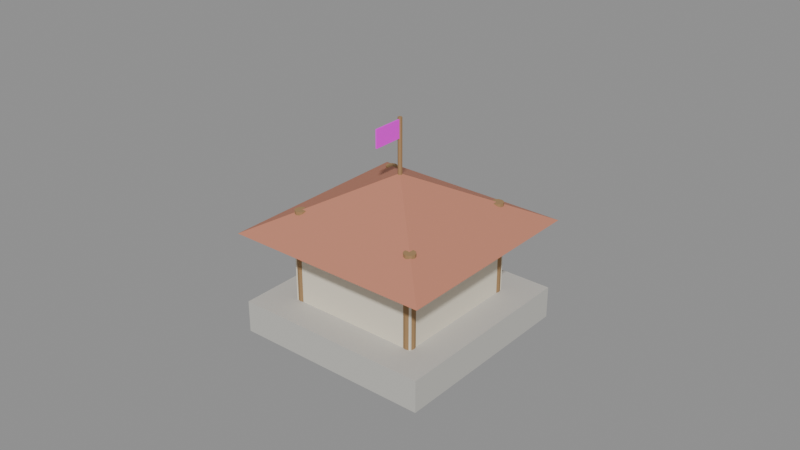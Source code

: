 # Source: centrum.blend  (saved by Blender 5.0.119; exported with 4.5.12 LTS)
import bpy
from mathutils import Matrix  # noqa: F401  (used for matrix-valued properties, if any)

bpy.ops.wm.read_factory_settings(use_empty=True)
scene = bpy.context.scene
scene.name = 'Scene'

# ---- collections
col_model = bpy.data.collections.new('Model'); scene.collection.children.link(col_model)

# ---- materials (node trees are filled in below, after node groups)
mat_stone = bpy.data.materials.new('Stone')
mat_plaster = bpy.data.materials.new('Plaster')
mat_wood = bpy.data.materials.new('Wood')
mat_roofred = bpy.data.materials.new('RoofRed')
mat_playercolor = bpy.data.materials.new('PlayerColor')

# ---- material node trees
mat_stone.use_nodes = True; mat_stone.node_tree.nodes.clear()
_N = mat_stone.node_tree.nodes; _L = mat_stone.node_tree.links
n0 = _N.new('ShaderNodeBsdfPrincipled'); n0.name = 'Principled BSDF'; n0.location = (-200, 100)
n0.inputs[0].default_value = (0.55, 0.54, 0.5, 1.0)
n0.inputs[2].default_value = 0.9
n1 = _N.new('ShaderNodeOutputMaterial'); n1.name = 'Material Output'; n1.location = (200, 100)
_L.new(n0.outputs[0], n1.inputs[0])
n1.is_active_output = True
mat_plaster.use_nodes = True; mat_plaster.node_tree.nodes.clear()
_N = mat_plaster.node_tree.nodes; _L = mat_plaster.node_tree.links
n0 = _N.new('ShaderNodeBsdfPrincipled'); n0.name = 'Principled BSDF'; n0.location = (-200, 100)
n0.inputs[0].default_value = (0.82, 0.76, 0.62, 1.0)
n0.inputs[2].default_value = 0.9
n1 = _N.new('ShaderNodeOutputMaterial'); n1.name = 'Material Output'; n1.location = (200, 100)
_L.new(n0.outputs[0], n1.inputs[0])
n1.is_active_output = True
mat_wood.use_nodes = True; mat_wood.node_tree.nodes.clear()
_N = mat_wood.node_tree.nodes; _L = mat_wood.node_tree.links
n0 = _N.new('ShaderNodeBsdfPrincipled'); n0.name = 'Principled BSDF'; n0.location = (-200, 100)
n0.inputs[0].default_value = (0.36, 0.22, 0.1, 1.0)
n0.inputs[2].default_value = 0.9
n1 = _N.new('ShaderNodeOutputMaterial'); n1.name = 'Material Output'; n1.location = (200, 100)
_L.new(n0.outputs[0], n1.inputs[0])
n1.is_active_output = True
mat_roofred.use_nodes = True; mat_roofred.node_tree.nodes.clear()
_N = mat_roofred.node_tree.nodes; _L = mat_roofred.node_tree.links
n0 = _N.new('ShaderNodeBsdfPrincipled'); n0.name = 'Principled BSDF'; n0.location = (-200, 100)
n0.inputs[0].default_value = (0.55, 0.22, 0.14, 1.0)
n0.inputs[2].default_value = 0.9
n1 = _N.new('ShaderNodeOutputMaterial'); n1.name = 'Material Output'; n1.location = (200, 100)
_L.new(n0.outputs[0], n1.inputs[0])
n1.is_active_output = True
mat_playercolor.use_nodes = True; mat_playercolor.node_tree.nodes.clear()
_N = mat_playercolor.node_tree.nodes; _L = mat_playercolor.node_tree.links
n0 = _N.new('ShaderNodeBsdfPrincipled'); n0.name = 'Principled BSDF'; n0.location = (-200, 100)
n0.inputs[0].default_value = (1.0, 0.0, 1.0, 1.0)
n0.inputs[2].default_value = 0.6
n1 = _N.new('ShaderNodeOutputMaterial'); n1.name = 'Material Output'; n1.location = (200, 100)
_L.new(n0.outputs[0], n1.inputs[0])
n1.is_active_output = True

# ---- meshes
me_cube = bpy.data.meshes.new('Cube')
me_cube.from_pydata([(-0.5, -0.5, -0.5), (-0.5, -0.5, 0.5), (-0.5, 0.5, -0.5), (-0.5, 0.5, 0.5), (0.5, -0.5, -0.5), (0.5, -0.5, 0.5), (0.5, 0.5, -0.5), (0.5, 0.5, 0.5)], [], [(0, 1, 3, 2), (2, 3, 7, 6), (6, 7, 5, 4), (4, 5, 1, 0), (2, 6, 4, 0), (7, 3, 1, 5)])
_uv = me_cube.uv_layers.new(name='UVMap')
_uv.uv.foreach_set('vector', [0.375, 0.0, 0.625, 0.0, 0.625, 0.25, 0.375, 0.25, 0.375, 0.25, 0.625, 0.25, 0.625, 0.5, 0.375, 0.5, 0.375, 0.5, 0.625, 0.5, 0.625, 0.75, 0.375, 0.75, 0.375, 0.75, 0.625, 0.75, 0.625, 1.0, 0.375, 1.0, 0.125, 0.5, 0.375, 0.5, 0.375, 0.75, 0.125, 0.75, 0.625, 0.5, 0.875, 0.5, 0.875, 0.75, 0.625, 0.75])
me_cube.materials.append(mat_stone)
me_cube.update()
me_cube_001 = bpy.data.meshes.new('Cube.001')
me_cube_001.from_pydata([(-0.5, -0.5, -0.5), (-0.5, -0.5, 0.5), (-0.5, 0.5, -0.5), (-0.5, 0.5, 0.5), (0.5, -0.5, -0.5), (0.5, -0.5, 0.5), (0.5, 0.5, -0.5), (0.5, 0.5, 0.5)], [], [(0, 1, 3, 2), (2, 3, 7, 6), (6, 7, 5, 4), (4, 5, 1, 0), (2, 6, 4, 0), (7, 3, 1, 5)])
_uv = me_cube_001.uv_layers.new(name='UVMap')
_uv.uv.foreach_set('vector', [0.375, 0.0, 0.625, 0.0, 0.625, 0.25, 0.375, 0.25, 0.375, 0.25, 0.625, 0.25, 0.625, 0.5, 0.375, 0.5, 0.375, 0.5, 0.625, 0.5, 0.625, 0.75, 0.375, 0.75, 0.375, 0.75, 0.625, 0.75, 0.625, 1.0, 0.375, 1.0, 0.125, 0.5, 0.375, 0.5, 0.375, 0.75, 0.125, 0.75, 0.625, 0.5, 0.875, 0.5, 0.875, 0.75, 0.625, 0.75])
me_cube_001.materials.append(mat_plaster)
me_cube_001.update()
me_cylinder = bpy.data.meshes.new('Cylinder')
me_cylinder.from_pydata([(0.0, 0.08, -0.65), (0.0, 0.08, 0.65), (0.04, 0.06928, -0.65), (0.04, 0.06928, 0.65), (0.06928, 0.04, -0.65), (0.06928, 0.04, 0.65), (0.08, 0.0, -0.65), (0.08, 0.0, 0.65), (0.06928, -0.04, -0.65), (0.06928, -0.04, 0.65), (0.04, -0.06928, -0.65), (0.04, -0.06928, 0.65), (0.0, -0.08, -0.65), (0.0, -0.08, 0.65), (-0.04, -0.06928, -0.65), (-0.04, -0.06928, 0.65), (-0.06928, -0.04, -0.65), (-0.06928, -0.04, 0.65), (-0.08, 0.0, -0.65), (-0.08, 0.0, 0.65), (-0.06928, 0.04, -0.65), (-0.06928, 0.04, 0.65), (-0.04, 0.06928, -0.65), (-0.04, 0.06928, 0.65)], [], [(0, 1, 3, 2), (2, 3, 5, 4), (4, 5, 7, 6), (6, 7, 9, 8), (8, 9, 11, 10), (10, 11, 13, 12), (12, 13, 15, 14), (14, 15, 17, 16), (16, 17, 19, 18), (18, 19, 21, 20), (3, 1, 23, 21, 19, 17, 15, 13, 11, 9, 7, 5), (20, 21, 23, 22), (22, 23, 1, 0), (0, 2, 4, 6, 8, 10, 12, 14, 16, 18, 20, 22)])
_uv = me_cylinder.uv_layers.new(name='UVMap')
_uv.uv.foreach_set('vector', [1.0, 0.5, 1.0, 1.0, 0.9167, 1.0, 0.9167, 0.5, 0.9167, 0.5, 0.9167, 1.0, 0.8333, 1.0, 0.8333, 0.5, 0.8333, 0.5, 0.8333, 1.0, 0.75, 1.0, 0.75, 0.5, 0.75, 0.5, 0.75, 1.0, 0.6667, 1.0, 0.6667, 0.5, 0.6667, 0.5, 0.6667, 1.0, 0.5833, 1.0, 0.5833, 0.5, 0.5833, 0.5, 0.5833, 1.0, 0.5, 1.0, 0.5, 0.5, 0.5, 0.5, 0.5, 1.0, 0.4167, 1.0, 0.4167, 0.5, 0.4167, 0.5, 0.4167, 1.0, 0.3333, 1.0, 0.3333, 0.5, 0.3333, 0.5, 0.3333, 1.0, 0.25, 1.0, 0.25, 0.5, 0.25, 0.5, 0.25, 1.0, 0.1667, 1.0, 0.1667, 0.5, 0.37, 0.4578, 0.25, 0.49, 0.13, 0.4578, 0.04215, 0.37, 0.01, 0.25, 0.04215, 0.13, 0.13, 0.04215, 0.25, 0.01, 0.37, 0.04215, 0.4578, 0.13, 0.49, 0.25, 0.4578, 0.37, 0.1667, 0.5, 0.1667, 1.0, 0.08333, 1.0, 0.08333, 0.5, 0.08333, 0.5, 0.08333, 1.0, 7.451e-08, 1.0, 7.451e-08, 0.5, 0.75, 0.49, 0.87, 0.4578, 0.9578, 0.37, 0.99, 0.25, 0.9578, 0.13, 0.87, 0.04215, 0.75, 0.01, 0.63, 0.04215, 0.5422, 0.13, 0.51, 0.25, 0.5422, 0.37, 0.63, 0.4578])
me_cylinder.materials.append(mat_wood)
me_cylinder.update()
me_cylinder_001 = bpy.data.meshes.new('Cylinder.001')
me_cylinder_001.from_pydata([(0.0, 0.08, -0.65), (0.0, 0.08, 0.65), (0.04, 0.06928, -0.65), (0.04, 0.06928, 0.65), (0.06928, 0.04, -0.65), (0.06928, 0.04, 0.65), (0.08, 0.0, -0.65), (0.08, 0.0, 0.65), (0.06928, -0.04, -0.65), (0.06928, -0.04, 0.65), (0.04, -0.06928, -0.65), (0.04, -0.06928, 0.65), (0.0, -0.08, -0.65), (0.0, -0.08, 0.65), (-0.04, -0.06928, -0.65), (-0.04, -0.06928, 0.65), (-0.06928, -0.04, -0.65), (-0.06928, -0.04, 0.65), (-0.08, 0.0, -0.65), (-0.08, 0.0, 0.65), (-0.06928, 0.04, -0.65), (-0.06928, 0.04, 0.65), (-0.04, 0.06928, -0.65), (-0.04, 0.06928, 0.65)], [], [(0, 1, 3, 2), (2, 3, 5, 4), (4, 5, 7, 6), (6, 7, 9, 8), (8, 9, 11, 10), (10, 11, 13, 12), (12, 13, 15, 14), (14, 15, 17, 16), (16, 17, 19, 18), (18, 19, 21, 20), (3, 1, 23, 21, 19, 17, 15, 13, 11, 9, 7, 5), (20, 21, 23, 22), (22, 23, 1, 0), (0, 2, 4, 6, 8, 10, 12, 14, 16, 18, 20, 22)])
_uv = me_cylinder_001.uv_layers.new(name='UVMap')
_uv.uv.foreach_set('vector', [1.0, 0.5, 1.0, 1.0, 0.9167, 1.0, 0.9167, 0.5, 0.9167, 0.5, 0.9167, 1.0, 0.8333, 1.0, 0.8333, 0.5, 0.8333, 0.5, 0.8333, 1.0, 0.75, 1.0, 0.75, 0.5, 0.75, 0.5, 0.75, 1.0, 0.6667, 1.0, 0.6667, 0.5, 0.6667, 0.5, 0.6667, 1.0, 0.5833, 1.0, 0.5833, 0.5, 0.5833, 0.5, 0.5833, 1.0, 0.5, 1.0, 0.5, 0.5, 0.5, 0.5, 0.5, 1.0, 0.4167, 1.0, 0.4167, 0.5, 0.4167, 0.5, 0.4167, 1.0, 0.3333, 1.0, 0.3333, 0.5, 0.3333, 0.5, 0.3333, 1.0, 0.25, 1.0, 0.25, 0.5, 0.25, 0.5, 0.25, 1.0, 0.1667, 1.0, 0.1667, 0.5, 0.37, 0.4578, 0.25, 0.49, 0.13, 0.4578, 0.04215, 0.37, 0.01, 0.25, 0.04215, 0.13, 0.13, 0.04215, 0.25, 0.01, 0.37, 0.04215, 0.4578, 0.13, 0.49, 0.25, 0.4578, 0.37, 0.1667, 0.5, 0.1667, 1.0, 0.08333, 1.0, 0.08333, 0.5, 0.08333, 0.5, 0.08333, 1.0, 7.451e-08, 1.0, 7.451e-08, 0.5, 0.75, 0.49, 0.87, 0.4578, 0.9578, 0.37, 0.99, 0.25, 0.9578, 0.13, 0.87, 0.04215, 0.75, 0.01, 0.63, 0.04215, 0.5422, 0.13, 0.51, 0.25, 0.5422, 0.37, 0.63, 0.4578])
me_cylinder_001.materials.append(mat_wood)
me_cylinder_001.update()
me_cylinder_002 = bpy.data.meshes.new('Cylinder.002')
me_cylinder_002.from_pydata([(0.0, 0.08, -0.65), (0.0, 0.08, 0.65), (0.04, 0.06928, -0.65), (0.04, 0.06928, 0.65), (0.06928, 0.04, -0.65), (0.06928, 0.04, 0.65), (0.08, 0.0, -0.65), (0.08, 0.0, 0.65), (0.06928, -0.04, -0.65), (0.06928, -0.04, 0.65), (0.04, -0.06928, -0.65), (0.04, -0.06928, 0.65), (0.0, -0.08, -0.65), (0.0, -0.08, 0.65), (-0.04, -0.06928, -0.65), (-0.04, -0.06928, 0.65), (-0.06928, -0.04, -0.65), (-0.06928, -0.04, 0.65), (-0.08, 0.0, -0.65), (-0.08, 0.0, 0.65), (-0.06928, 0.04, -0.65), (-0.06928, 0.04, 0.65), (-0.04, 0.06928, -0.65), (-0.04, 0.06928, 0.65)], [], [(0, 1, 3, 2), (2, 3, 5, 4), (4, 5, 7, 6), (6, 7, 9, 8), (8, 9, 11, 10), (10, 11, 13, 12), (12, 13, 15, 14), (14, 15, 17, 16), (16, 17, 19, 18), (18, 19, 21, 20), (3, 1, 23, 21, 19, 17, 15, 13, 11, 9, 7, 5), (20, 21, 23, 22), (22, 23, 1, 0), (0, 2, 4, 6, 8, 10, 12, 14, 16, 18, 20, 22)])
_uv = me_cylinder_002.uv_layers.new(name='UVMap')
_uv.uv.foreach_set('vector', [1.0, 0.5, 1.0, 1.0, 0.9167, 1.0, 0.9167, 0.5, 0.9167, 0.5, 0.9167, 1.0, 0.8333, 1.0, 0.8333, 0.5, 0.8333, 0.5, 0.8333, 1.0, 0.75, 1.0, 0.75, 0.5, 0.75, 0.5, 0.75, 1.0, 0.6667, 1.0, 0.6667, 0.5, 0.6667, 0.5, 0.6667, 1.0, 0.5833, 1.0, 0.5833, 0.5, 0.5833, 0.5, 0.5833, 1.0, 0.5, 1.0, 0.5, 0.5, 0.5, 0.5, 0.5, 1.0, 0.4167, 1.0, 0.4167, 0.5, 0.4167, 0.5, 0.4167, 1.0, 0.3333, 1.0, 0.3333, 0.5, 0.3333, 0.5, 0.3333, 1.0, 0.25, 1.0, 0.25, 0.5, 0.25, 0.5, 0.25, 1.0, 0.1667, 1.0, 0.1667, 0.5, 0.37, 0.4578, 0.25, 0.49, 0.13, 0.4578, 0.04215, 0.37, 0.01, 0.25, 0.04215, 0.13, 0.13, 0.04215, 0.25, 0.01, 0.37, 0.04215, 0.4578, 0.13, 0.49, 0.25, 0.4578, 0.37, 0.1667, 0.5, 0.1667, 1.0, 0.08333, 1.0, 0.08333, 0.5, 0.08333, 0.5, 0.08333, 1.0, 7.451e-08, 1.0, 7.451e-08, 0.5, 0.75, 0.49, 0.87, 0.4578, 0.9578, 0.37, 0.99, 0.25, 0.9578, 0.13, 0.87, 0.04215, 0.75, 0.01, 0.63, 0.04215, 0.5422, 0.13, 0.51, 0.25, 0.5422, 0.37, 0.63, 0.4578])
me_cylinder_002.materials.append(mat_wood)
me_cylinder_002.update()
me_cylinder_003 = bpy.data.meshes.new('Cylinder.003')
me_cylinder_003.from_pydata([(0.0, 0.08, -0.65), (0.0, 0.08, 0.65), (0.04, 0.06928, -0.65), (0.04, 0.06928, 0.65), (0.06928, 0.04, -0.65), (0.06928, 0.04, 0.65), (0.08, 0.0, -0.65), (0.08, 0.0, 0.65), (0.06928, -0.04, -0.65), (0.06928, -0.04, 0.65), (0.04, -0.06928, -0.65), (0.04, -0.06928, 0.65), (0.0, -0.08, -0.65), (0.0, -0.08, 0.65), (-0.04, -0.06928, -0.65), (-0.04, -0.06928, 0.65), (-0.06928, -0.04, -0.65), (-0.06928, -0.04, 0.65), (-0.08, 0.0, -0.65), (-0.08, 0.0, 0.65), (-0.06928, 0.04, -0.65), (-0.06928, 0.04, 0.65), (-0.04, 0.06928, -0.65), (-0.04, 0.06928, 0.65)], [], [(0, 1, 3, 2), (2, 3, 5, 4), (4, 5, 7, 6), (6, 7, 9, 8), (8, 9, 11, 10), (10, 11, 13, 12), (12, 13, 15, 14), (14, 15, 17, 16), (16, 17, 19, 18), (18, 19, 21, 20), (3, 1, 23, 21, 19, 17, 15, 13, 11, 9, 7, 5), (20, 21, 23, 22), (22, 23, 1, 0), (0, 2, 4, 6, 8, 10, 12, 14, 16, 18, 20, 22)])
_uv = me_cylinder_003.uv_layers.new(name='UVMap')
_uv.uv.foreach_set('vector', [1.0, 0.5, 1.0, 1.0, 0.9167, 1.0, 0.9167, 0.5, 0.9167, 0.5, 0.9167, 1.0, 0.8333, 1.0, 0.8333, 0.5, 0.8333, 0.5, 0.8333, 1.0, 0.75, 1.0, 0.75, 0.5, 0.75, 0.5, 0.75, 1.0, 0.6667, 1.0, 0.6667, 0.5, 0.6667, 0.5, 0.6667, 1.0, 0.5833, 1.0, 0.5833, 0.5, 0.5833, 0.5, 0.5833, 1.0, 0.5, 1.0, 0.5, 0.5, 0.5, 0.5, 0.5, 1.0, 0.4167, 1.0, 0.4167, 0.5, 0.4167, 0.5, 0.4167, 1.0, 0.3333, 1.0, 0.3333, 0.5, 0.3333, 0.5, 0.3333, 1.0, 0.25, 1.0, 0.25, 0.5, 0.25, 0.5, 0.25, 1.0, 0.1667, 1.0, 0.1667, 0.5, 0.37, 0.4578, 0.25, 0.49, 0.13, 0.4578, 0.04215, 0.37, 0.01, 0.25, 0.04215, 0.13, 0.13, 0.04215, 0.25, 0.01, 0.37, 0.04215, 0.4578, 0.13, 0.49, 0.25, 0.4578, 0.37, 0.1667, 0.5, 0.1667, 1.0, 0.08333, 1.0, 0.08333, 0.5, 0.08333, 0.5, 0.08333, 1.0, 7.451e-08, 1.0, 7.451e-08, 0.5, 0.75, 0.49, 0.87, 0.4578, 0.9578, 0.37, 0.99, 0.25, 0.9578, 0.13, 0.87, 0.04215, 0.75, 0.01, 0.63, 0.04215, 0.5422, 0.13, 0.51, 0.25, 0.5422, 0.37, 0.63, 0.4578])
me_cylinder_003.materials.append(mat_wood)
me_cylinder_003.update()
me_cone = bpy.data.meshes.new('Cone')
me_cone.from_pydata([(0.0, 2.051, -0.375), (2.051, 0.0, -0.375), (0.0, -2.051, -0.375), (-2.051, 0.0, -0.375), (0.0, 0.0, 0.375)], [], [(0, 4, 1), (1, 4, 2), (0, 1, 2, 3), (2, 4, 3), (3, 4, 0)])
_uv = me_cone.uv_layers.new(name='UVMap')
_uv.uv.foreach_set('vector', [0.25, 0.49, 0.25, 0.25, 0.49, 0.25, 0.49, 0.25, 0.25, 0.25, 0.25, 0.01, 0.75, 0.49, 0.99, 0.25, 0.75, 0.01, 0.51, 0.25, 0.25, 0.01, 0.25, 0.25, 0.01, 0.25, 0.01, 0.25, 0.25, 0.25, 0.25, 0.49])
me_cone.materials.append(mat_roofred)
me_cone.update()
me_cylinder_004 = bpy.data.meshes.new('Cylinder.004')
me_cylinder_004.from_pydata([(0.0, 0.03, -0.4), (0.0, 0.03, 0.4), (0.02598, 0.015, -0.4), (0.02598, 0.015, 0.4), (0.02598, -0.015, -0.4), (0.02598, -0.015, 0.4), (0.0, -0.03, -0.4), (0.0, -0.03, 0.4), (-0.02598, -0.015, -0.4), (-0.02598, -0.015, 0.4), (-0.02598, 0.015, -0.4), (-0.02598, 0.015, 0.4)], [], [(0, 1, 3, 2), (2, 3, 5, 4), (4, 5, 7, 6), (6, 7, 9, 8), (3, 1, 11, 9, 7, 5), (8, 9, 11, 10), (10, 11, 1, 0), (0, 2, 4, 6, 8, 10)])
_uv = me_cylinder_004.uv_layers.new(name='UVMap')
_uv.uv.foreach_set('vector', [1.0, 0.5, 1.0, 1.0, 0.8333, 1.0, 0.8333, 0.5, 0.8333, 0.5, 0.8333, 1.0, 0.6667, 1.0, 0.6667, 0.5, 0.6667, 0.5, 0.6667, 1.0, 0.5, 1.0, 0.5, 0.5, 0.5, 0.5, 0.5, 1.0, 0.3333, 1.0, 0.3333, 0.5, 0.4578, 0.37, 0.25, 0.49, 0.04215, 0.37, 0.04215, 0.13, 0.25, 0.01, 0.4578, 0.13, 0.3333, 0.5, 0.3333, 1.0, 0.1667, 1.0, 0.1667, 0.5, 0.1667, 0.5, 0.1667, 1.0, -8.941e-08, 1.0, -8.941e-08, 0.5, 0.75, 0.49, 0.9578, 0.37, 0.9578, 0.13, 0.75, 0.01, 0.5422, 0.13, 0.5422, 0.37])
me_cylinder_004.materials.append(mat_wood)
me_cylinder_004.update()
me_cube_002 = bpy.data.meshes.new('Cube.002')
me_cube_002.from_pydata([(-0.5, -0.5, -0.5), (-0.5, -0.5, 0.5), (-0.5, 0.5, -0.5), (-0.5, 0.5, 0.5), (0.5, -0.5, -0.5), (0.5, -0.5, 0.5), (0.5, 0.5, -0.5), (0.5, 0.5, 0.5)], [], [(0, 1, 3, 2), (2, 3, 7, 6), (6, 7, 5, 4), (4, 5, 1, 0), (2, 6, 4, 0), (7, 3, 1, 5)])
_uv = me_cube_002.uv_layers.new(name='UVMap')
_uv.uv.foreach_set('vector', [0.375, 0.0, 0.625, 0.0, 0.625, 0.25, 0.375, 0.25, 0.375, 0.25, 0.625, 0.25, 0.625, 0.5, 0.375, 0.5, 0.375, 0.5, 0.625, 0.5, 0.625, 0.75, 0.375, 0.75, 0.375, 0.75, 0.625, 0.75, 0.625, 1.0, 0.375, 1.0, 0.125, 0.5, 0.375, 0.5, 0.375, 0.75, 0.125, 0.75, 0.625, 0.5, 0.875, 0.5, 0.875, 0.75, 0.625, 0.75])
me_cube_002.materials.append(mat_playercolor)
me_cube_002.update()

# ---- objects
ob_base = bpy.data.objects.new('Base', me_cube)
ob_hall = bpy.data.objects.new('Hall', me_cube_001)
ob_post0 = bpy.data.objects.new('Post0', me_cylinder)
ob_post1 = bpy.data.objects.new('Post1', me_cylinder_001)
ob_post2 = bpy.data.objects.new('Post2', me_cylinder_002)
ob_post3 = bpy.data.objects.new('Post3', me_cylinder_003)
ob_roof = bpy.data.objects.new('Roof', me_cone)
ob_pole = bpy.data.objects.new('Pole', me_cylinder_004)
ob_flag = bpy.data.objects.new('Flag', me_cube_002)

# ---- transforms, parenting, visibility, modifiers, constraints
ob_base.location = (0.0, 0.0, 0.225)
ob_base.scale = (2.8, 2.8, 0.45)
ob_hall.location = (0.0, 0.0, 0.95)
ob_hall.scale = (1.9, 1.9, 1.0)
ob_post0.location = (0.8839, 0.8839, 1.1)
ob_post1.location = (-0.8839, 0.8839, 1.1)
ob_post2.location = (-0.8839, -0.8839, 1.1)
ob_post3.location = (0.8839, -0.8839, 1.1)
ob_roof.location = (0.0, 0.0, 1.825)
ob_roof.rotation_euler = (0.0, 0.0, 0.7854)
ob_pole.location = (0.0, 0.0, 2.55)
ob_flag.location = (0.0, -0.22, 2.8)
ob_flag.scale = (0.02, 0.45, 0.25)

# ---- collection membership
col_model.objects.link(ob_base)
col_model.objects.link(ob_hall)
col_model.objects.link(ob_post0)
col_model.objects.link(ob_post1)
col_model.objects.link(ob_post2)
col_model.objects.link(ob_post3)
col_model.objects.link(ob_roof)
col_model.objects.link(ob_pole)
col_model.objects.link(ob_flag)

# ---- scene / render settings (as saved in the file)
scene.frame_start = 1; scene.frame_end = 1; scene.frame_set(1)
scene.render.engine = 'BLENDER_EEVEE_NEXT'
scene.render.fps = 10
scene.render.bake_bias = 0.0
scene.render.bake_samples = 0
scene.cycles.sampling_pattern = 'TABULATED_SOBOL'
scene.eevee.use_volume_custom_range = False
bpy.context.view_layer.update()

# ---- added for rendering (the .blend has no active camera and no usable light): camera, sun + grey world if the file has none
cam_auto = bpy.data.cameras.new('AutoCamera')
cam_auto.lens = 50.0
cam_auto.sensor_width = 36.0
cam_auto.clip_end = 1000.0
ob_auto_camera = bpy.data.objects.new('AutoCamera', cam_auto)
scene.collection.objects.link(ob_auto_camera)
ob_auto_camera.location = (8.06499, -9.67799, 7.92699)
ob_auto_camera.rotation_euler = (1.09748, -7.21219e-08, 0.694738)
scene.camera = ob_auto_camera
light_auto_sun = bpy.data.lights.new('AutoSun', 'SUN')
light_auto_sun.energy = 3.0
light_auto_sun.angle = 0.0523599
ob_auto_sun = bpy.data.objects.new('AutoSun', light_auto_sun)
scene.collection.objects.link(ob_auto_sun)
ob_auto_sun.rotation_euler = (0.872665, 0.174533, 0.523599)
if scene.world is None:
    world_auto = bpy.data.worlds.new('AutoWorld')
    world_auto.color = (0.3, 0.3, 0.3)
    scene.world = world_auto
bpy.context.view_layer.update()
